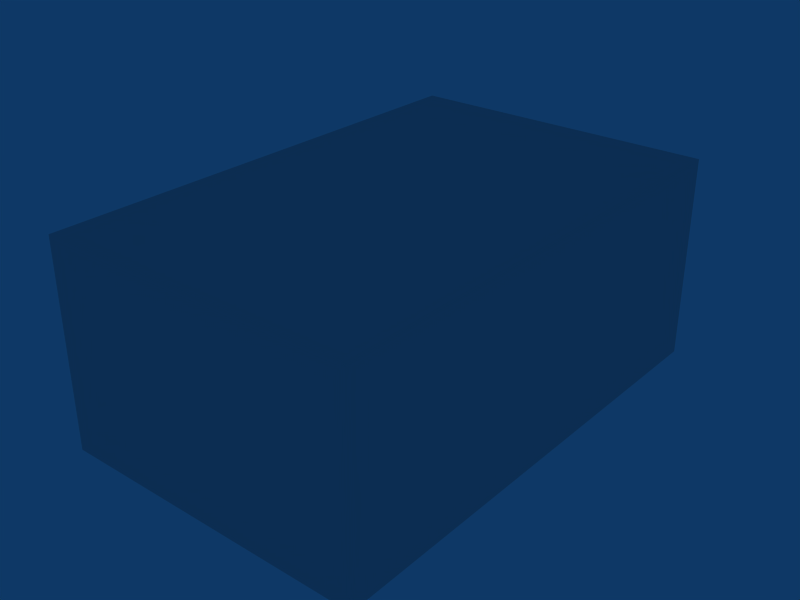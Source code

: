 # Source: object.blend  (saved by Blender 2.45.0; exported with 4.5.12 LTS)
import bpy
from mathutils import Matrix  # noqa: F401  (used for matrix-valued properties, if any)

bpy.ops.wm.read_factory_settings(use_empty=True)
scene = bpy.context.scene
scene.name = 'Scene'

# ---- collections
col_collection_1 = bpy.data.collections.new('Collection 1'); scene.collection.children.link(col_collection_1)

# ---- world
world_world = bpy.data.worlds.new('World'); scene.world = world_world
world_world.color = (0.05656, 0.2208, 0.4)
world_world.use_sun_shadow = False
world_world.sun_shadow_jitter_overblur = 0.0
world_world.cycles.sampling_method = 'MANUAL'
world_world.cycles.sample_map_resolution = 256

# ---- meshes
me_mesh = bpy.data.meshes.new('Mesh')
me_mesh.from_pydata([(-2.757, -4.245, 0.0034), (2.755, -4.245, 3.587), (2.755, -4.245, 0.0034), (2.755, 4.282, 3.587), (-2.757, 4.282, 0.0034), (2.755, 4.282, 0.0034), (-2.757, 4.282, 3.587), (-2.757, -4.245, 3.587)], [], [(0, 2, 1), (7, 0, 1), (2, 5, 3), (1, 2, 3), (4, 0, 7), (6, 4, 7), (5, 4, 6), (3, 5, 6), (1, 3, 6), (7, 1, 6)])
_uv = me_mesh.uv_layers.new(name='UVTex')
_uv.uv.foreach_set('vector', [0.3271, 0.0479, 0.6514, 0.0479, 0.6514, 0.3281, 0.3271, 0.3281, 0.3271, 0.0479, 0.6514, 0.3281, 0.3271, 0.3477, 0.9785, 0.3477, 0.9785, 0.627, 0.3271, 0.627, 0.3271, 0.3477, 0.9785, 0.627, 0.3271, 0.0479, 0.9785, 0.0479, 0.9785, 0.3281, 0.3271, 0.3281, 0.3271, 0.0479, 0.9785, 0.3281, 0.3271, 0.0479, 0.6514, 0.0479, 0.6514, 0.3281, 0.3271, 0.3281, 0.3271, 0.0479, 0.6514, 0.3281, 0.291, 0.335, 0.291, 0.7813, 0.0332, 0.7813, 0.0332, 0.335, 0.291, 0.335, 0.0332, 0.7813])
me_mesh.use_remesh_preserve_volume = False
me_mesh.use_remesh_preserve_attributes = False
me_mesh.use_mirror_vertex_groups = False
me_mesh.update()

# ---- objects
ob_mesh = bpy.data.objects.new('Mesh', me_mesh)

# ---- transforms, parenting, visibility, modifiers, constraints
ob_mesh.location = (0.0, 0.0, 0.0)
ob_mesh.lock_rotations_4d = False
ob_mesh.empty_display_type = 'ARROWS'
ob_mesh.color = (0.0, 0.0, 0.0, 1.0)
ob_mesh.lineart.crease_threshold = 0.0

# ---- collection membership
col_collection_1.objects.link(ob_mesh)

# ---- scene / render settings (as saved in the file)
scene.frame_start = 1; scene.frame_end = 250; scene.frame_set(1)
scene.render.engine = 'BLENDER_EEVEE_NEXT'
scene.render.image_settings.file_format = 'JPEG'
scene.render.image_settings.color_mode = 'RGB'
scene.render.image_settings.compression = 90
scene.render.resolution_x = 800
scene.render.resolution_y = 600
scene.render.pixel_aspect_x = 100.0
scene.render.pixel_aspect_y = 100.0
scene.render.fps = 25
scene.render.dither_intensity = 0.0
scene.render.use_compositing = False
scene.render.use_sequencer = False
scene.render.bake_margin = 2
scene.render.bake_bias = 0.0
scene.render.use_stamp_time = False
scene.render.use_stamp_date = False
scene.render.use_stamp_frame = False
scene.render.use_stamp_camera = False
scene.render.use_stamp_scene = False
scene.render.use_stamp_filename = False
scene.render.use_stamp_render_time = False
scene.render.stamp_font_size = 0
scene.cycles.use_denoising = False
scene.cycles.samples = 10
scene.cycles.sampling_pattern = 'TABULATED_SOBOL'
scene.cycles.light_sampling_threshold = 0.0
scene.cycles.use_adaptive_sampling = False
scene.cycles.use_light_tree = False
scene.cycles.blur_glossy = 0.0
scene.cycles.volume_bounces = 1
scene.cycles.pixel_filter_type = 'GAUSSIAN'
scene.cycles.sample_clamp_indirect = 0.0
scene.view_settings.view_transform = 'Raw'
bpy.context.view_layer.update()

# ---- added for rendering (the .blend has no active camera): camera
cam_auto = bpy.data.cameras.new('AutoCamera')
cam_auto.lens = 50.0
cam_auto.sensor_width = 36.0
cam_auto.clip_end = 1000.0
ob_auto_camera = bpy.data.objects.new('AutoCamera', cam_auto)
scene.collection.objects.link(ob_auto_camera)
ob_auto_camera.location = (9.96077, -11.9362, 9.76493)
ob_auto_camera.rotation_euler = (1.09748, -7.21219e-08, 0.694738)
scene.camera = ob_auto_camera
bpy.context.view_layer.update()
